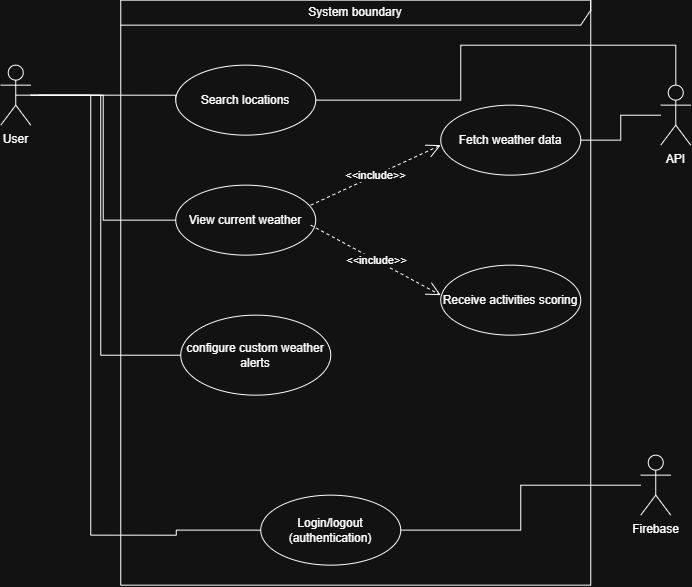

The diagram above was exported from draw.io. Its source (the exported page's mxGraphModel, read from the mxfile embedded in the PNG):
<mxGraphModel dx="1212" dy="661" grid="1" gridSize="10" guides="1" tooltips="1" connect="1" arrows="1" fold="1" page="1" pageScale="1" pageWidth="850" pageHeight="1100" math="0" shadow="0">
  <root>
    <mxCell id="0" />
    <mxCell id="1" parent="0" />
    <mxCell id="Vo6Qxwv2lORTfMOX7ucI-5" edge="1" parent="1" style="edgeStyle=orthogonalEdgeStyle;rounded=0;orthogonalLoop=1;jettySize=auto;html=1;endArrow=none;endFill=0;entryX=0;entryY=0.5;entryDx=0;entryDy=0;" target="Vo6Qxwv2lORTfMOX7ucI-4">
      <mxGeometry relative="1" as="geometry">
        <Array as="points">
          <mxPoint x="285" y="140" />
        </Array>
        <mxPoint x="148" y="140" as="sourcePoint" />
        <mxPoint x="278" y="165" as="targetPoint" />
      </mxGeometry>
    </mxCell>
    <mxCell id="Vo6Qxwv2lORTfMOX7ucI-7" edge="1" parent="1" source="Vo6Qxwv2lORTfMOX7ucI-1" style="edgeStyle=orthogonalEdgeStyle;rounded=0;orthogonalLoop=1;jettySize=auto;html=1;entryX=0;entryY=0.5;entryDx=0;entryDy=0;endArrow=none;endFill=0;" target="Vo6Qxwv2lORTfMOX7ucI-6">
      <mxGeometry relative="1" as="geometry" />
    </mxCell>
    <mxCell id="Vo6Qxwv2lORTfMOX7ucI-9" edge="1" parent="1" source="Vo6Qxwv2lORTfMOX7ucI-1" style="edgeStyle=orthogonalEdgeStyle;rounded=0;orthogonalLoop=1;jettySize=auto;html=1;entryX=0;entryY=0.5;entryDx=0;entryDy=0;endArrow=none;endFill=0;" target="Vo6Qxwv2lORTfMOX7ucI-8">
      <mxGeometry relative="1" as="geometry">
        <Array as="points">
          <mxPoint x="210" y="140" />
          <mxPoint x="210" y="400" />
          <mxPoint x="290" y="400" />
        </Array>
      </mxGeometry>
    </mxCell>
    <mxCell id="Vo6Qxwv2lORTfMOX7ucI-17" edge="1" parent="1" source="Vo6Qxwv2lORTfMOX7ucI-1" style="edgeStyle=orthogonalEdgeStyle;rounded=0;orthogonalLoop=1;jettySize=auto;html=1;exitX=0.5;exitY=0.5;exitDx=0;exitDy=0;exitPerimeter=0;endArrow=none;endFill=0;">
      <mxGeometry relative="1" as="geometry">
        <mxPoint x="200" y="580" as="targetPoint" />
      </mxGeometry>
    </mxCell>
    <mxCell id="Vo6Qxwv2lORTfMOX7ucI-1" parent="1" style="shape=umlActor;verticalLabelPosition=bottom;verticalAlign=top;html=1;" value="User" vertex="1">
      <mxGeometry height="60" width="30" x="110" y="110" as="geometry" />
    </mxCell>
    <mxCell id="Vo6Qxwv2lORTfMOX7ucI-4" parent="1" style="ellipse;whiteSpace=wrap;html=1;" value="Search locations" vertex="1">
      <mxGeometry height="70" width="140" x="285" y="110" as="geometry" />
    </mxCell>
    <mxCell id="Vo6Qxwv2lORTfMOX7ucI-6" parent="1" style="ellipse;whiteSpace=wrap;html=1;" value="View current weather" vertex="1">
      <mxGeometry height="70" width="140" x="285" y="230" as="geometry" />
    </mxCell>
    <mxCell id="Vo6Qxwv2lORTfMOX7ucI-8" parent="1" style="ellipse;whiteSpace=wrap;html=1;" value="configure custom weather alerts" vertex="1">
      <mxGeometry height="80" width="150" x="290" y="360" as="geometry" />
    </mxCell>
    <mxCell id="Vo6Qxwv2lORTfMOX7ucI-12" edge="1" parent="1" style="endArrow=open;endSize=12;dashed=1;html=1;rounded=0;" value="&amp;lt;&amp;lt;include&amp;gt;&amp;gt;">
      <mxGeometry relative="1" width="160" as="geometry">
        <mxPoint x="420" y="270" as="sourcePoint" />
        <mxPoint x="550" y="340" as="targetPoint" />
      </mxGeometry>
    </mxCell>
    <mxCell id="Vo6Qxwv2lORTfMOX7ucI-13" parent="1" style="ellipse;whiteSpace=wrap;html=1;" value="Receive activities scoring" vertex="1">
      <mxGeometry height="70" width="140" x="550" y="310" as="geometry" />
    </mxCell>
    <mxCell id="Vo6Qxwv2lORTfMOX7ucI-14" edge="1" parent="1" style="endArrow=open;endSize=12;dashed=1;html=1;rounded=0;" value="&amp;lt;&amp;lt;include&amp;gt;&amp;gt;">
      <mxGeometry relative="1" width="160" as="geometry">
        <mxPoint x="420" y="250" as="sourcePoint" />
        <mxPoint x="550" y="190" as="targetPoint" />
      </mxGeometry>
    </mxCell>
    <mxCell id="Vo6Qxwv2lORTfMOX7ucI-15" parent="1" style="ellipse;whiteSpace=wrap;html=1;" value="Fetch weather data" vertex="1">
      <mxGeometry height="70" width="140" x="550" y="150" as="geometry" />
    </mxCell>
    <mxCell id="Vo6Qxwv2lORTfMOX7ucI-18" edge="1" parent="1" source="Vo6Qxwv2lORTfMOX7ucI-16" style="edgeStyle=orthogonalEdgeStyle;rounded=0;orthogonalLoop=1;jettySize=auto;html=1;endArrow=none;endFill=0;">
      <mxGeometry relative="1" as="geometry">
        <mxPoint x="200" y="580" as="targetPoint" />
      </mxGeometry>
    </mxCell>
    <mxCell id="Vo6Qxwv2lORTfMOX7ucI-16" parent="1" style="ellipse;whiteSpace=wrap;html=1;" value="Login/logout (authentication)" vertex="1">
      <mxGeometry height="70" width="140" x="370" y="540" as="geometry" />
    </mxCell>
    <mxCell id="Vo6Qxwv2lORTfMOX7ucI-20" edge="1" parent="1" source="Vo6Qxwv2lORTfMOX7ucI-19" style="edgeStyle=orthogonalEdgeStyle;rounded=0;orthogonalLoop=1;jettySize=auto;html=1;entryX=1;entryY=0.5;entryDx=0;entryDy=0;endArrow=none;endFill=0;" target="Vo6Qxwv2lORTfMOX7ucI-15">
      <mxGeometry relative="1" as="geometry" />
    </mxCell>
    <mxCell id="Vo6Qxwv2lORTfMOX7ucI-21" edge="1" parent="1" source="Vo6Qxwv2lORTfMOX7ucI-19" style="edgeStyle=orthogonalEdgeStyle;rounded=0;orthogonalLoop=1;jettySize=auto;html=1;entryX=1;entryY=0.5;entryDx=0;entryDy=0;endArrow=none;endFill=0;" target="Vo6Qxwv2lORTfMOX7ucI-4">
      <mxGeometry relative="1" as="geometry">
        <Array as="points">
          <mxPoint x="785.06" y="90.06" />
          <mxPoint x="570" y="90.06" />
          <mxPoint x="570" y="145" />
        </Array>
      </mxGeometry>
    </mxCell>
    <mxCell id="Vo6Qxwv2lORTfMOX7ucI-19" parent="1" style="shape=umlActor;verticalLabelPosition=bottom;verticalAlign=top;html=1;" value="API" vertex="1">
      <mxGeometry height="60" width="30" x="770" y="130" as="geometry" />
    </mxCell>
    <mxCell id="Vo6Qxwv2lORTfMOX7ucI-23" edge="1" parent="1" source="Vo6Qxwv2lORTfMOX7ucI-22" style="edgeStyle=orthogonalEdgeStyle;rounded=0;orthogonalLoop=1;jettySize=auto;html=1;entryX=1;entryY=0.5;entryDx=0;entryDy=0;endArrow=none;endFill=0;" target="Vo6Qxwv2lORTfMOX7ucI-16">
      <mxGeometry relative="1" as="geometry" />
    </mxCell>
    <mxCell id="Vo6Qxwv2lORTfMOX7ucI-22" parent="1" style="shape=umlActor;verticalLabelPosition=bottom;verticalAlign=top;html=1;" value="Firebase" vertex="1">
      <mxGeometry height="60" width="30" x="750" y="500" as="geometry" />
    </mxCell>
    <mxCell id="Vo6Qxwv2lORTfMOX7ucI-24" parent="1" style="shape=umlFrame;whiteSpace=wrap;html=1;pointerEvents=0;width=470;height=25;" value="System boundary" vertex="1">
      <mxGeometry height="585" width="470" x="230" y="45" as="geometry" />
    </mxCell>
  </root>
</mxGraphModel>